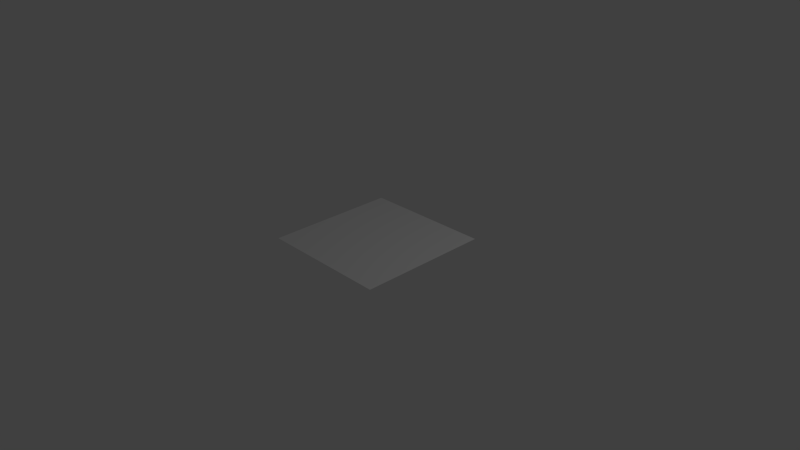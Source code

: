 # Source: osef.blend  (saved by Blender 2.59.4; exported with 4.5.12 LTS)
import bpy
from mathutils import Matrix  # noqa: F401  (used for matrix-valued properties, if any)

bpy.ops.wm.read_factory_settings(use_empty=True)
scene = bpy.context.scene
scene.name = 'Scene'

# ---- collections
col_collection_1 = bpy.data.collections.new('Collection 1'); scene.collection.children.link(col_collection_1)

# ---- materials (node trees are filled in below, after node groups)
mat_material = bpy.data.materials.new('Material')
mat_material.alpha_threshold = 0.0
mat_material.use_transparent_shadow = False
mat_material.preview_render_type = 'FLAT'
mat_material.roughness = 0.5
mat_material.line_color = (0.0, 0.0, 0.0, 1.0)

# ---- material node trees

# ---- world
world_world = bpy.data.worlds.new('World'); scene.world = world_world
world_world.color = (0.05088, 0.05088, 0.05088)
world_world.use_sun_shadow = False
world_world.sun_shadow_jitter_overblur = 0.0
world_world.cycles.sampling_method = 'MANUAL'
world_world.cycles.sample_map_resolution = 256

# ---- cameras
cam_camera = bpy.data.cameras.new('Camera')
cam_camera.clip_end = 100.0
cam_camera.lens = 35.0
cam_camera.ortho_scale = 7.314
cam_camera.dof.focus_distance = 0.0
cam_camera.dof.aperture_fstop = 128.0

# ---- lights
light_lamp = bpy.data.lights.new('Lamp', 'POINT')
light_lamp.transmission_factor = 0.0
light_lamp.cutoff_distance = 30.0
light_lamp.energy = 100.0
light_lamp.shadow_buffer_clip_start = 1.001
light_lamp.shadow_soft_size = 1.0
light_lamp.shadow_maximum_resolution = 0.006
light_lamp.use_absolute_resolution = True
light_lamp.cycles.use_multiple_importance_sampling = False

# ---- meshes
me_plane = bpy.data.meshes.new('Plane')
me_plane.from_pydata([(1.0, 1.0, 0.0), (1.0, -1.0, 0.0), (-1.0, -1.0, 0.0), (-1.0, 1.0, 0.0)], [], [(0, 3, 2, 1)])
_uv = me_plane.uv_layers.new(name='UVTex')
_uv.uv.foreach_set('vector', [0.0, 2.384e-07, 1.0, 0.0, 1.0, 1.0, 5.96e-08, 1.0])
_ca = me_plane.color_attributes.new('Col', 'BYTE_COLOR', 'CORNER')
_ca.data.foreach_set('color', [1.0, 1.0, 1.0, 1.0, 1.0, 1.0, 1.0, 1.0, 1.0, 1.0, 1.0, 1.0, 1.0, 1.0, 1.0, 1.0])
me_plane.materials.append(mat_material)
me_plane.use_remesh_preserve_volume = False
me_plane.use_remesh_preserve_attributes = False
me_plane.use_mirror_vertex_groups = False
me_plane.update()

# ---- objects
ob_plane = bpy.data.objects.new('Plane', me_plane)
ob_lamp = bpy.data.objects.new('Lamp', light_lamp)
ob_camera = bpy.data.objects.new('Camera', cam_camera)

# ---- transforms, parenting, visibility, modifiers, constraints
ob_plane.location = (0.0, 0.0, 0.0)
ob_plane.lineart.crease_threshold = 0.0
_m = ob_plane.modifiers.new('Multires', 'MULTIRES')
_m.uv_smooth = 'PRESERVE_CORNERS'
_m.quality = 3
_m.levels = 7
_m.sculpt_levels = 7
_m.render_levels = 7
_m.show_only_control_edges = False
_m = ob_plane.modifiers.new('Displace', 'DISPLACE')
_m.strength = 0.4
ob_lamp.location = (4.076, 1.005, 5.904)
ob_lamp.rotation_euler = (0.6503, 0.05522, 1.866)
ob_lamp.lock_rotations_4d = False
ob_lamp.empty_display_type = 'ARROWS'
ob_lamp.color = (0.0, 0.0, 0.0, 0.0)
ob_lamp.lineart.crease_threshold = 0.0
ob_camera.location = (7.481, -6.508, 5.344)
ob_camera.rotation_euler = (1.109, 0.01082, 0.8149)
ob_camera.lock_rotations_4d = False
ob_camera.empty_display_type = 'ARROWS'
ob_camera.color = (0.0, 0.0, 0.0, 0.0)
ob_camera.display_type = 'WIRE'
ob_camera.lineart.crease_threshold = 0.0

# ---- collection membership
col_collection_1.objects.link(ob_plane)
col_collection_1.objects.link(ob_lamp)
col_collection_1.objects.link(ob_camera)

# ---- scene / render settings (as saved in the file)
scene.camera = ob_camera
scene.frame_start = 1; scene.frame_end = 250; scene.frame_set(-1)
scene.render.engine = 'BLENDER_EEVEE_NEXT'
scene.render.image_settings.color_mode = 'RGB'
scene.render.image_settings.compression = 90
scene.render.resolution_percentage = 50
scene.render.dither_intensity = 0.0
scene.render.use_bake_selected_to_active = True
scene.render.bake_margin = 2
scene.render.bake_bias = 0.0
scene.cycles.use_denoising = False
scene.cycles.samples = 10
scene.cycles.sampling_pattern = 'TABULATED_SOBOL'
scene.cycles.light_sampling_threshold = 0.0
scene.cycles.use_adaptive_sampling = False
scene.cycles.use_light_tree = False
scene.cycles.blur_glossy = 0.0
scene.cycles.volume_bounces = 1
scene.cycles.pixel_filter_type = 'GAUSSIAN'
scene.cycles.sample_clamp_indirect = 0.0
scene.view_settings.view_transform = 'Standard'
bpy.context.view_layer.update()
